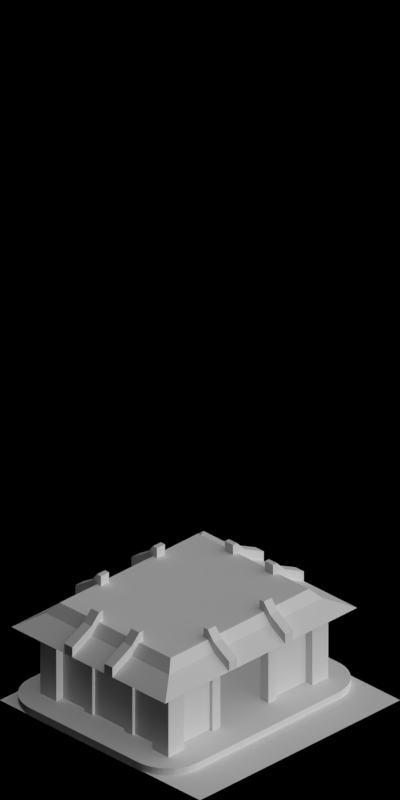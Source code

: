 # Source: fastfood2.blend  (saved by Blender 2.69.0; exported with 4.5.12 LTS)
import bpy
from mathutils import Matrix  # noqa: F401  (used for matrix-valued properties, if any)

bpy.ops.wm.read_factory_settings(use_empty=True)
scene = bpy.context.scene
scene.name = 'Scene'

# ---- collections
col_collection_1 = bpy.data.collections.new('Collection 1'); scene.collection.children.link(col_collection_1)

# ---- materials (node trees are filled in below, after node groups)
mat_material_001 = bpy.data.materials.new('Material.001')
mat_material_001.alpha_threshold = 0.0
mat_material_001.use_transparent_shadow = False
mat_material_001.preview_render_type = 'CUBE'
mat_material_001.roughness = 0.5
mat_material_001.specular_intensity = 0.06757
mat_material_001.line_color = (0.0, 0.0, 0.0, 1.0)
mat_material_004 = bpy.data.materials.new('Material.004')
mat_material_004.alpha_threshold = 0.0
mat_material_004.use_transparent_shadow = False
mat_material_004.preview_render_type = 'SHADERBALL'
mat_material_004.roughness = 0.5
mat_material_004.specular_intensity = 0.7905
mat_material_004.line_color = (0.0, 0.0, 0.0, 0.3108)
mat_ground = bpy.data.materials.new('GROUND')
mat_ground.alpha_threshold = 0.0
mat_ground.use_transparent_shadow = False
mat_ground.diffuse_color = (1.0, 1.0, 1.0, 1.0)
mat_ground.roughness = 0.5
mat_ground.line_color = (0.0, 0.0, 0.0, 1.0)
mat_material_005 = bpy.data.materials.new('Material.005')
mat_material_005.alpha_threshold = 0.0
mat_material_005.use_transparent_shadow = False
mat_material_005.roughness = 0.5
mat_material_005.line_color = (0.0, 0.0, 0.0, 1.0)
mat_material_002 = bpy.data.materials.new('Material.002')
mat_material_002.alpha_threshold = 0.0
mat_material_002.use_transparent_shadow = False
mat_material_002.roughness = 0.5
mat_material_002.specular_intensity = 0.0
mat_material_002.line_color = (0.0, 0.0, 0.0, 1.0)
mat_material_006 = bpy.data.materials.new('Material.006')
mat_material_006.alpha_threshold = 0.0
mat_material_006.use_transparent_shadow = False
mat_material_006.roughness = 0.5
mat_material_006.line_color = (0.0, 0.0, 0.0, 1.0)

# ---- material node trees

# ---- world
world_world = bpy.data.worlds.new('World'); scene.world = world_world
world_world.color = (0.0, 0.0, 0.0)
world_world.use_sun_shadow = False
world_world.sun_shadow_jitter_overblur = 0.0
world_world.cycles.sampling_method = 'MANUAL'
world_world.cycles.sample_map_resolution = 256
world_world.light_settings.ao_factor = 0.5

# ---- cameras
cam_camera = bpy.data.cameras.new('Camera')
cam_camera.type = 'ORTHO'
cam_camera.clip_start = 0.001
cam_camera.clip_end = 100.0
cam_camera.lens = 35.0
cam_camera.sensor_width = 32.0
cam_camera.sensor_height = 18.0
cam_camera.ortho_scale = 5.656
cam_camera.dof.focus_distance = 0.0
cam_camera.dof.aperture_fstop = 128.0

# ---- lights
light_lamp_004 = bpy.data.lights.new('Lamp.004', 'SUN')
light_lamp_004.transmission_factor = 0.0
light_lamp_004.cutoff_distance = 30.0
light_lamp_004.angle = 1.571
light_lamp_004.energy = 1.0
light_lamp_004.shadow_buffer_clip_start = 1.001
light_lamp_004.shadow_soft_size = 1.0
light_lamp_004.shadow_cascade_max_distance = 1000.0
light_lamp_004.cycles.use_multiple_importance_sampling = False
light_lamp_003 = bpy.data.lights.new('Lamp.003', 'SUN')
light_lamp_003.transmission_factor = 0.0
light_lamp_003.cutoff_distance = 30.0
light_lamp_003.use_shadow = False
light_lamp_003.angle = 1.571
light_lamp_003.energy = 1.0
light_lamp_003.shadow_buffer_clip_start = 1.001
light_lamp_003.shadow_soft_size = 1.0
light_lamp_003.shadow_cascade_max_distance = 1000.0
light_lamp_003.cycles.use_multiple_importance_sampling = False

# ---- meshes
me_plane = bpy.data.meshes.new('Plane')
me_plane.from_pydata([(1.0, -1.0, 0.0), (-1.0, -1.0, 0.0), (1.0, 1.0, 0.0), (-1.0, 1.0, 0.0)], [], [(1, 0, 2, 3)])
me_plane.use_remesh_preserve_volume = False
me_plane.use_remesh_preserve_attributes = False
me_plane.use_mirror_vertex_groups = False
me_plane.update()
me_cube_006 = bpy.data.meshes.new('Cube.006')
me_cube_006.from_pydata([(8.963, 7.941, 2.813), (9.963, 7.941, 2.813), (9.963, 5.941, 2.813), (8.963, 5.941, 2.813), (8.963, 7.941, 3.099), (9.963, 7.941, 3.099), (9.963, 5.941, 3.099), (8.963, 5.941, 3.099), (11.5, 7.941, 2.528), (11.5, 5.941, 2.528), (11.5, 7.941, 2.813), (11.5, 5.941, 2.813), (15.34, 7.941, 2.185), (15.34, 5.941, 2.185), (15.34, 7.941, 2.47), (15.34, 5.941, 2.47), (0.1388, -19.06, 0.2132), (0.1388, -17.06, 0.2132), (2.139, -17.06, 0.2132), (2.139, -19.06, 0.2132), (0.1388, -19.06, 2.213), (0.1388, -17.06, 2.213), (2.139, -17.06, 2.213), (2.139, -19.06, 2.213), (-19.86, -16.06, 0.2132), (-15.86, -16.06, 0.2132), (-15.86, -20.06, 0.2132), (-19.86, -20.06, 0.2132), (-19.86, -16.06, 2.213), (-15.86, -16.06, 2.213), (-15.86, -20.06, 2.213), (-19.86, -20.06, 2.213), (-19.86, 19.94, 0.2132), (-15.86, 19.94, 0.2132), (-15.86, 15.94, 0.2132), (-19.86, 15.94, 0.2132), (-19.86, 19.94, 2.213), (-15.86, 19.94, 2.213), (-15.86, 15.94, 2.213), (-19.86, 15.94, 2.213), (8.139, 19.94, 0.2132), (12.14, 19.94, 0.2132), (12.14, 15.94, 0.2132), (8.139, 15.94, 0.2132), (8.139, 19.94, 2.213), (12.14, 19.94, 2.213), (12.14, 15.94, 2.213), (8.139, 15.94, 2.213), (8.139, -16.06, 0.2132), (12.14, -16.06, 0.2132), (12.14, -20.06, 0.2132), (8.139, -20.06, 0.2132), (8.139, -16.06, 2.213), (12.14, -16.06, 2.213), (12.14, -20.06, 2.213), (8.139, -20.06, 2.213), (-9.861, -17.06, 0.2132), (-7.861, -17.06, 0.2132), (-7.861, -19.06, 0.2132), (-9.861, -19.06, 0.2132), (-9.861, -17.06, 2.213), (-7.861, -17.06, 2.213), (-7.861, -19.06, 2.213), (-9.861, -19.06, 2.213), (2.139, 16.94, 0.2132), (0.1389, 16.94, 0.2132), (0.1389, 18.94, 0.2132), (2.139, 18.94, 0.2132), (2.139, 16.94, 2.213), (0.1389, 16.94, 2.213), (0.1389, 18.94, 2.213), (2.139, 18.94, 2.213), (-7.861, 18.94, 0.2132), (-7.861, 16.94, 0.2132), (-9.861, 16.94, 0.2132), (-9.861, 18.94, 0.2132), (-7.861, 18.94, 2.213), (-7.861, 16.94, 2.213), (-9.861, 16.94, 2.213), (-9.861, 18.94, 2.213), (8.963, -6.059, 2.813), (9.963, -6.059, 2.813), (9.963, -8.059, 2.813), (8.963, -8.059, 2.813), (8.963, -6.059, 3.099), (9.963, -6.059, 3.099), (9.963, -8.059, 3.099), (8.963, -8.059, 3.099), (11.5, -6.059, 2.528), (11.5, -8.059, 2.528), (11.5, -6.059, 2.813), (11.5, -8.059, 2.813), (15.34, -6.059, 2.185), (15.34, -8.059, 2.185), (15.34, -6.059, 2.47), (15.34, -8.059, 2.47), (11.14, 5.941, 0.2132), (9.139, 5.941, 0.2132), (9.139, 7.941, 0.2132), (11.14, 7.941, 0.2132), (11.14, 5.941, 2.213), (9.139, 5.941, 2.213), (9.139, 7.941, 2.213), (11.14, 7.941, 2.213), (11.14, 5.941, 0.2132), (9.139, 5.941, 0.2132), (9.139, 7.941, 0.2132), (11.14, 7.941, 0.2132), (11.14, -8.059, 0.2132), (9.139, -8.059, 0.2132), (9.139, -6.059, 0.2132), (11.14, -6.059, 0.2132), (11.14, -8.059, 2.213), (9.139, -8.059, 2.213), (9.139, -6.059, 2.213), (11.14, -6.059, 2.213), (11.14, -8.059, 0.2132), (9.139, -8.059, 0.2132), (9.139, -6.059, 0.2132), (11.14, -6.059, 0.2132), (9.743, -8.099, 0.2232), (10.53, -8.099, 0.2232), (10.53, -16.02, 0.2232), (9.743, -16.02, 0.2232), (9.743, -8.099, 2.203), (10.53, -8.099, 2.203), (10.53, -16.02, 2.203), (9.743, -16.02, 2.203), (9.743, 15.9, 0.2232), (10.53, 15.9, 0.2232), (10.53, 7.981, 0.2232), (9.743, 7.981, 0.2232), (9.743, 15.9, 2.203), (10.53, 15.9, 2.203), (10.53, 7.981, 2.203), (9.743, 7.981, 2.203), (-16.69, 7.941, 2.813), (-17.69, 7.941, 2.813), (-17.69, 5.941, 2.813), (-16.69, 5.941, 2.813), (-16.69, 7.941, 3.099), (-17.69, 7.941, 3.099), (-17.69, 5.941, 3.099), (-16.69, 5.941, 3.099), (-19.22, 7.941, 2.528), (-19.22, 5.941, 2.528), (-19.22, 7.941, 2.813), (-19.22, 5.941, 2.813), (-23.06, 7.941, 2.185), (-23.06, 5.941, 2.185), (-23.06, 7.941, 2.47), (-23.06, 5.941, 2.47), (-18.26, -8.099, 0.2232), (-17.47, -8.099, 0.2232), (-17.47, -16.02, 0.2232), (-18.26, -16.02, 0.2232), (-18.26, -8.099, 2.203), (-17.47, -8.099, 2.203), (-17.47, -16.02, 2.203), (-18.26, -16.02, 2.203), (-18.86, 7.941, 0.2132), (-16.86, 7.941, 0.2132), (-16.86, 5.941, 0.2132), (-18.86, 5.941, 0.2132), (-18.86, 7.941, 2.213), (-16.86, 7.941, 2.213), (-16.86, 5.941, 2.213), (-18.86, 5.941, 2.213), (-18.86, 7.941, 0.2132), (-16.86, 7.941, 0.2132), (-16.86, 5.941, 0.2132), (-18.86, 5.941, 0.2132), (-18.86, -6.059, 0.2132), (-16.86, -6.059, 0.2132), (-16.86, -8.059, 0.2132), (-18.86, -8.059, 0.2132), (-18.86, -6.059, 2.213), (-16.86, -6.059, 2.213), (-16.86, -8.059, 2.213), (-18.86, -8.059, 2.213), (-18.86, -6.059, 0.2132), (-16.86, -6.059, 0.2132), (-16.86, -8.059, 0.2132), (-18.86, -8.059, 0.2132), (-7.821, -18.46, 0.2232), (-7.821, -17.66, 0.2232), (0.09883, -17.66, 0.2232), (0.09883, -18.46, 0.2232), (-7.821, -18.46, 2.203), (-7.821, -17.66, 2.203), (0.09883, -17.66, 2.203), (0.09883, -18.46, 2.203), (-7.821, 17.54, 0.2232), (-7.821, 18.34, 0.2232), (0.09885, 18.34, 0.2232), (0.09885, 17.54, 0.2232), (-7.821, 17.54, 2.203), (-7.821, 18.34, 2.203), (0.09885, 18.34, 2.203), (0.09885, 17.54, 2.203), (-18.26, 15.9, 0.2232), (-17.47, 15.9, 0.2232), (-17.47, 7.981, 0.2232), (-18.26, 7.981, 0.2232), (-18.26, 15.9, 2.203), (-17.47, 15.9, 2.203), (-17.47, 7.981, 2.203), (-18.26, 7.981, 2.203), (2.169, -18.46, 0.2232), (2.169, -17.66, 0.2232), (8.109, -17.66, 0.2232), (8.109, -18.46, 0.2232), (2.169, -18.46, 2.203), (2.169, -17.66, 2.203), (8.109, -17.66, 2.203), (8.109, -18.46, 2.203), (-15.83, -18.46, 0.2232), (-15.83, -17.66, 0.2232), (-9.891, -17.66, 0.2232), (-9.891, -18.46, 0.2232), (-15.83, -18.46, 2.203), (-15.83, -17.66, 2.203), (-9.891, -17.66, 2.203), (-9.891, -18.46, 2.203), (-15.83, 17.54, 0.2232), (-15.83, 18.34, 0.2232), (-9.891, 18.34, 0.2232), (-9.891, 17.54, 0.2232), (-15.83, 17.54, 2.203), (-15.83, 18.34, 2.203), (-9.891, 18.34, 2.203), (-9.891, 17.54, 2.203), (2.169, 17.54, 0.2232), (2.169, 18.34, 0.2232), (8.109, 18.34, 0.2232), (8.109, 17.54, 0.2232), (2.169, 17.54, 2.203), (2.169, 18.34, 2.203), (8.109, 18.34, 2.203), (8.109, 17.54, 2.203), (-9.861, -16.34, 2.813), (-9.861, -17.34, 2.813), (-7.861, -17.34, 2.813), (-7.861, -16.34, 2.813), (-9.861, -16.34, 3.099), (-9.861, -17.34, 3.099), (-7.861, -17.34, 3.099), (-7.861, -16.34, 3.099), (-9.861, -19.26, 2.528), (-7.861, -19.26, 2.528), (-9.861, -19.26, 2.813), (-7.861, -19.26, 2.813), (-9.861, -24.06, 2.185), (-7.861, -24.06, 2.185), (-9.861, -24.06, 2.47), (-7.861, -24.06, 2.47), (-16.69, -6.059, 2.813), (-17.69, -6.059, 2.813), (-17.69, -8.059, 2.813), (-16.69, -8.059, 2.813), (-16.69, -6.059, 3.099), (-17.69, -6.059, 3.099), (-17.69, -8.059, 3.099), (-16.69, -8.059, 3.099), (-19.22, -6.059, 2.528), (-19.22, -8.059, 2.528), (-19.22, -6.059, 2.813), (-19.22, -8.059, 2.813), (-23.06, -6.059, 2.185), (-23.06, -8.059, 2.185), (-23.06, -6.059, 2.47), (-23.06, -8.059, 2.47), (0.1388, -16.34, 2.813), (0.1388, -17.34, 2.813), (2.139, -17.34, 2.813), (2.139, -16.34, 2.813), (0.1388, -16.34, 3.099), (0.1388, -17.34, 3.099), (2.139, -17.34, 3.099), (2.139, -16.34, 3.099), (0.1388, -19.26, 2.528), (2.139, -19.26, 2.528), (0.1388, -19.26, 2.813), (2.139, -19.26, 2.813), (0.1388, -24.06, 2.185), (2.139, -24.06, 2.185), (0.1388, -24.06, 2.47), (2.139, -24.06, 2.47), (-9.963, 16.22, 2.813), (-9.963, 17.22, 2.813), (-7.963, 17.22, 2.813), (-7.963, 16.22, 2.813), (-9.963, 16.22, 3.099), (-9.963, 17.22, 3.099), (-7.963, 17.22, 3.099), (-7.963, 16.22, 3.099), (-9.963, 19.14, 2.528), (-7.963, 19.14, 2.528), (-9.963, 19.14, 2.813), (-7.963, 19.14, 2.813), (-9.963, 23.94, 2.185), (-7.963, 23.94, 2.185), (-9.963, 23.94, 2.47), (-7.963, 23.94, 2.47), (0.03724, 16.22, 2.813), (0.03724, 17.22, 2.813), (2.037, 17.22, 2.813), (2.037, 16.22, 2.813), (0.03724, 16.22, 3.099), (0.03724, 17.22, 3.099), (2.037, 17.22, 3.099), (2.037, 16.22, 3.099), (0.03724, 19.14, 2.528), (2.037, 19.14, 2.528), (0.03724, 19.14, 2.813), (2.037, 19.14, 2.813), (0.03724, 23.94, 2.185), (2.037, 23.94, 2.185), (0.03724, 23.94, 2.47), (2.037, 23.94, 2.47), (-24.86, 17.44, -0.01535), (-17.36, 24.94, -0.01535), (-24.8, 18.42, -0.01535), (-24.61, 19.38, -0.01535), (-24.29, 20.31, -0.01535), (-23.86, 21.19, -0.01535), (-23.31, 22.01, -0.01535), (-22.66, 22.74, -0.01535), (-21.93, 23.39, -0.01535), (-21.11, 23.94, -0.01535), (-20.23, 24.37, -0.01535), (-19.3, 24.69, -0.01535), (-18.34, 24.88, -0.01535), (9.639, 24.94, -0.01535), (17.14, 17.44, -0.01535), (10.62, 24.88, -0.01535), (11.58, 24.69, -0.01535), (12.51, 24.37, -0.01535), (13.39, 23.94, -0.01535), (14.2, 23.39, -0.01535), (14.94, 22.74, -0.01535), (15.59, 22.01, -0.01535), (16.13, 21.19, -0.01535), (16.57, 20.31, -0.01535), (16.88, 19.38, -0.01535), (17.07, 18.42, -0.01535), (17.14, -17.56, -0.01535), (9.639, -25.06, -0.01535), (17.07, -18.54, -0.01535), (16.88, -19.5, -0.01535), (16.57, -20.43, -0.01535), (16.13, -21.31, -0.01535), (15.59, -22.13, -0.01535), (14.94, -22.86, -0.01535), (14.2, -23.51, -0.01535), (13.39, -24.05, -0.01535), (12.51, -24.49, -0.01535), (11.58, -24.8, -0.01535), (10.62, -25.0, -0.01535), (-17.36, -25.06, -0.01535), (-24.86, -17.56, -0.01535), (-18.34, -25.0, -0.01535), (-19.3, -24.8, -0.01535), (-20.23, -24.49, -0.01535), (-21.11, -24.05, -0.01535), (-21.93, -23.51, -0.01535), (-22.66, -22.86, -0.01535), (-23.31, -22.12, -0.01535), (-23.86, -21.31, -0.01535), (-24.29, -20.43, -0.01535), (-24.61, -19.5, -0.01535), (-24.8, -18.54, -0.01535), (-17.36, 24.94, 0.2132), (-24.86, 17.44, 0.2132), (-18.34, 24.88, 0.2132), (-19.3, 24.69, 0.2132), (-20.23, 24.37, 0.2132), (-21.11, 23.94, 0.2132), (-21.93, 23.39, 0.2132), (-22.66, 22.74, 0.2132), (-23.31, 22.01, 0.2132), (-23.86, 21.19, 0.2132), (-24.29, 20.31, 0.2132), (-24.61, 19.38, 0.2132), (-24.8, 18.42, 0.2132), (17.14, 17.44, 0.2132), (9.639, 24.94, 0.2132), (17.07, 18.42, 0.2132), (16.88, 19.38, 0.2132), (16.57, 20.31, 0.2132), (16.13, 21.19, 0.2132), (15.59, 22.01, 0.2132), (14.94, 22.74, 0.2132), (14.2, 23.39, 0.2132), (13.39, 23.94, 0.2132), (12.51, 24.37, 0.2132), (11.58, 24.69, 0.2132), (10.62, 24.88, 0.2132), (9.639, -25.06, 0.2132), (17.14, -17.56, 0.2132), (10.62, -25.0, 0.2132), (11.58, -24.8, 0.2132), (12.51, -24.49, 0.2132), (13.39, -24.05, 0.2132), (14.2, -23.51, 0.2132), (14.94, -22.86, 0.2132), (15.59, -22.13, 0.2132), (16.13, -21.31, 0.2132), (16.57, -20.43, 0.2132), (16.88, -19.5, 0.2132), (17.07, -18.54, 0.2132), (-24.86, -17.56, 0.2132), (-17.36, -25.06, 0.2132), (-24.8, -18.54, 0.2132), (-24.61, -19.5, 0.2132), (-24.29, -20.43, 0.2132), (-23.86, -21.31, 0.2132), (-23.31, -22.12, 0.2132), (-22.66, -22.86, 0.2132), (-21.93, -23.51, 0.2132), (-21.11, -24.05, 0.2132), (-20.23, -24.49, 0.2132), (-19.3, -24.8, 0.2132), (-18.34, -25.0, 0.2132), (-23.06, -24.06, 2.185), (-23.06, 23.94, 2.185), (15.34, -24.06, 2.185), (15.34, 23.94, 2.185), (-19.22, -19.26, 2.528), (-19.22, 19.14, 2.528), (11.5, -19.26, 2.528), (11.5, 19.14, 2.528), (-17.69, -17.34, 2.813), (-17.69, 17.22, 2.813), (9.963, -17.34, 2.813), (9.963, 17.22, 2.813), (-17.46, -17.66, 0.2189), (-17.46, 17.54, 0.2189), (9.739, -17.66, 0.2189), (9.739, 17.54, 0.2189)], [], [(4, 5, 1, 0), (2, 1, 8, 9), (6, 7, 3, 2), (7, 4, 0, 3), (0, 1, 2, 3), (7, 6, 5, 4), (9, 8, 12, 13), (6, 2, 9, 11), (5, 6, 11, 10), (1, 5, 10, 8), (14, 15, 13, 12), (11, 9, 13, 15), (10, 11, 15, 14), (8, 10, 14, 12), (20, 21, 17, 16), (21, 22, 18, 17), (22, 23, 19, 18), (23, 20, 16, 19), (16, 17, 18, 19), (23, 22, 21, 20), (28, 29, 25, 24), (29, 30, 26, 25), (30, 31, 27, 26), (31, 28, 24, 27), (24, 25, 26, 27), (31, 30, 29, 28), (36, 37, 33, 32), (37, 38, 34, 33), (38, 39, 35, 34), (39, 36, 32, 35), (32, 33, 34, 35), (39, 38, 37, 36), (44, 45, 41, 40), (45, 46, 42, 41), (46, 47, 43, 42), (47, 44, 40, 43), (40, 41, 42, 43), (47, 46, 45, 44), (52, 53, 49, 48), (53, 54, 50, 49), (54, 55, 51, 50), (55, 52, 48, 51), (48, 49, 50, 51), (55, 54, 53, 52), (60, 61, 57, 56), (61, 62, 58, 57), (62, 63, 59, 58), (63, 60, 56, 59), (56, 57, 58, 59), (63, 62, 61, 60), (68, 69, 65, 64), (69, 70, 66, 65), (70, 71, 67, 66), (71, 68, 64, 67), (64, 65, 66, 67), (71, 70, 69, 68), (76, 77, 73, 72), (77, 78, 74, 73), (78, 79, 75, 74), (79, 76, 72, 75), (72, 73, 74, 75), (79, 78, 77, 76), (84, 85, 81, 80), (82, 81, 88, 89), (86, 87, 83, 82), (87, 84, 80, 83), (80, 81, 82, 83), (87, 86, 85, 84), (89, 88, 92, 93), (86, 82, 89, 91), (85, 86, 91, 90), (81, 85, 90, 88), (94, 95, 93, 92), (91, 89, 93, 95), (90, 91, 95, 94), (88, 90, 94, 92), (100, 101, 97, 96), (101, 102, 98, 97), (102, 103, 99, 98), (103, 100, 96, 99), (96, 97, 98, 99), (103, 102, 101, 100), (104, 105, 106, 107), (112, 113, 109, 108), (113, 114, 110, 109), (114, 115, 111, 110), (115, 112, 108, 111), (108, 109, 110, 111), (115, 114, 113, 112), (116, 117, 118, 119), (124, 125, 121, 120), (125, 126, 122, 121), (126, 127, 123, 122), (127, 124, 120, 123), (120, 121, 122, 123), (127, 126, 125, 124), (132, 133, 129, 128), (133, 134, 130, 129), (134, 135, 131, 130), (135, 132, 128, 131), (128, 129, 130, 131), (135, 134, 133, 132), (140, 141, 137, 136), (138, 137, 144, 145), (142, 143, 139, 138), (143, 140, 136, 139), (136, 137, 138, 139), (143, 142, 141, 140), (145, 144, 148, 149), (142, 138, 145, 147), (141, 142, 147, 146), (137, 141, 146, 144), (150, 151, 149, 148), (147, 145, 149, 151), (146, 147, 151, 150), (144, 146, 150, 148), (156, 157, 153, 152), (157, 158, 154, 153), (158, 159, 155, 154), (159, 156, 152, 155), (152, 153, 154, 155), (159, 158, 157, 156), (164, 165, 161, 160), (165, 166, 162, 161), (166, 167, 163, 162), (167, 164, 160, 163), (160, 161, 162, 163), (167, 166, 165, 164), (168, 169, 170, 171), (176, 177, 173, 172), (177, 178, 174, 173), (178, 179, 175, 174), (179, 176, 172, 175), (172, 173, 174, 175), (179, 178, 177, 176), (180, 181, 182, 183), (188, 189, 185, 184), (189, 190, 186, 185), (190, 191, 187, 186), (191, 188, 184, 187), (184, 185, 186, 187), (191, 190, 189, 188), (196, 197, 193, 192), (197, 198, 194, 193), (198, 199, 195, 194), (199, 196, 192, 195), (192, 193, 194, 195), (199, 198, 197, 196), (204, 205, 201, 200), (205, 206, 202, 201), (206, 207, 203, 202), (207, 204, 200, 203), (200, 201, 202, 203), (207, 206, 205, 204), (212, 213, 209, 208), (213, 214, 210, 209), (214, 215, 211, 210), (215, 212, 208, 211), (208, 209, 210, 211), (215, 214, 213, 212), (220, 221, 217, 216), (221, 222, 218, 217), (222, 223, 219, 218), (223, 220, 216, 219), (216, 217, 218, 219), (223, 222, 221, 220), (228, 229, 225, 224), (229, 230, 226, 225), (230, 231, 227, 226), (231, 228, 224, 227), (224, 225, 226, 227), (231, 230, 229, 228), (236, 237, 233, 232), (237, 238, 234, 233), (238, 239, 235, 234), (239, 236, 232, 235), (232, 233, 234, 235), (239, 238, 237, 236), (244, 245, 241, 240), (242, 241, 248, 249), (246, 247, 243, 242), (247, 244, 240, 243), (240, 241, 242, 243), (247, 246, 245, 244), (249, 248, 252, 253), (246, 242, 249, 251), (245, 246, 251, 250), (241, 245, 250, 248), (254, 255, 253, 252), (251, 249, 253, 255), (250, 251, 255, 254), (248, 250, 254, 252), (260, 261, 257, 256), (258, 257, 264, 265), (262, 263, 259, 258), (263, 260, 256, 259), (256, 257, 258, 259), (263, 262, 261, 260), (265, 264, 268, 269), (262, 258, 265, 267), (261, 262, 267, 266), (257, 261, 266, 264), (270, 271, 269, 268), (267, 265, 269, 271), (266, 267, 271, 270), (264, 266, 270, 268), (276, 277, 273, 272), (274, 273, 280, 281), (278, 279, 275, 274), (279, 276, 272, 275), (272, 273, 274, 275), (279, 278, 277, 276), (281, 280, 284, 285), (278, 274, 281, 283), (277, 278, 283, 282), (273, 277, 282, 280), (286, 287, 285, 284), (283, 281, 285, 287), (282, 283, 287, 286), (280, 282, 286, 284), (292, 293, 289, 288), (290, 289, 296, 297), (294, 295, 291, 290), (295, 292, 288, 291), (288, 289, 290, 291), (295, 294, 293, 292), (297, 296, 300, 301), (294, 290, 297, 299), (293, 294, 299, 298), (289, 293, 298, 296), (302, 303, 301, 300), (299, 297, 301, 303), (298, 299, 303, 302), (296, 298, 302, 300), (308, 309, 305, 304), (306, 305, 312, 313), (310, 311, 307, 306), (311, 308, 304, 307), (304, 305, 306, 307), (311, 310, 309, 308), (313, 312, 316, 317), (310, 306, 313, 315), (309, 310, 315, 314), (305, 309, 314, 312), (318, 319, 317, 316), (315, 313, 317, 319), (314, 315, 319, 318), (312, 314, 318, 316), (320, 322, 323, 324, 325, 326, 327, 328, 329, 330, 331, 332, 321, 333, 335, 336, 337, 338, 339, 340, 341, 342, 343, 344, 345, 334, 346, 348, 349, 350, 351, 352, 353, 354, 355, 356, 357, 358, 347, 359, 361, 362, 363, 364, 365, 366, 367, 368, 369, 370, 371, 360), (398, 412, 359, 347), (411, 413, 414, 415, 416, 417, 418, 419, 420, 421, 422, 423, 412, 398, 400, 401, 402, 403, 404, 405, 406, 407, 408, 409, 410, 399, 385, 387, 388, 389, 390, 391, 392, 393, 394, 395, 396, 397, 386, 372, 374, 375, 376, 377, 378, 379, 380, 381, 382, 383, 384, 373), (385, 399, 346, 334), (411, 373, 320, 360), (320, 373, 384, 322), (322, 384, 383, 323), (323, 383, 382, 324), (324, 382, 381, 325), (325, 381, 380, 326), (326, 380, 379, 327), (327, 379, 378, 328), (328, 378, 377, 329), (329, 377, 376, 330), (330, 376, 375, 331), (331, 375, 374, 332), (332, 374, 372, 321), (385, 334, 345, 387), (387, 345, 344, 388), (388, 344, 343, 389), (389, 343, 342, 390), (390, 342, 341, 391), (391, 341, 340, 392), (392, 340, 339, 393), (393, 339, 338, 394), (394, 338, 337, 395), (395, 337, 336, 396), (396, 336, 335, 397), (397, 335, 333, 386), (398, 347, 358, 400), (400, 358, 357, 401), (401, 357, 356, 402), (402, 356, 355, 403), (403, 355, 354, 404), (404, 354, 353, 405), (405, 353, 352, 406), (406, 352, 351, 407), (407, 351, 350, 408), (408, 350, 349, 409), (409, 349, 348, 410), (410, 348, 346, 399), (411, 360, 371, 413), (413, 371, 370, 414), (414, 370, 369, 415), (415, 369, 368, 416), (416, 368, 367, 417), (417, 367, 366, 418), (418, 366, 365, 419), (419, 365, 364, 420), (420, 364, 363, 421), (421, 363, 362, 422), (422, 362, 361, 423), (423, 361, 359, 412), (372, 386, 333, 321), (425, 427, 426, 424), (428, 430, 434, 432), (424, 426, 430, 428), (427, 425, 429, 431), (426, 427, 431, 430), (425, 424, 428, 429), (433, 432, 434, 435), (431, 429, 433, 435), (430, 431, 435, 434), (429, 428, 432, 433), (437, 436, 438, 439)])
me_cube_006.polygons.foreach_set('material_index', [0, 0, 0, 0, 0, 0, 0, 0, 0, 0, 0, 0, 0, 0, 0, 0, 0, 0, 0, 0, 0, 0, 0, 0, 0, 0, 0, 0, 0, 0, 0, 0, 0, 0, 0, 0, 0, 0, 0, 0, 0, 0, 0, 0, 0, 0, 0, 0, 0, 0, 0, 0, 0, 0, 0, 0, 0, 0, 0, 0, 0, 0, 0, 0, 0, 0, 0, 0, 0, 0, 0, 0, 0, 0, 0, 0, 0, 0, 0, 0, 0, 0, 0, 0, 0, 0, 0, 0, 0, 0, 1, 1, 1, 1, 1, 1, 1, 1, 1, 1, 1, 1, 1, 1, 1, 1, 1, 1, 1, 1, 1, 1, 1, 1, 1, 1, 1, 1, 1, 1, 1, 1, 0, 0, 0, 0, 0, 0, 0, 0, 0, 0, 0, 0, 0, 0, 1, 1, 1, 1, 1, 1, 1, 1, 1, 1, 1, 1, 1, 1, 1, 1, 1, 1, 1, 1, 1, 1, 1, 1, 1, 1, 1, 1, 1, 1, 1, 1, 1, 1, 1, 1, 1, 1, 1, 1, 1, 1, 1, 1, 1, 1, 1, 1, 1, 1, 1, 1, 1, 1, 1, 1, 1, 1, 1, 1, 1, 1, 1, 1, 1, 1, 1, 1, 1, 1, 1, 1, 1, 1, 1, 1, 1, 1, 1, 1, 1, 1, 1, 1, 1, 1, 1, 1, 1, 1, 1, 1, 1, 1, 1, 1, 1, 1, 1, 1, 1, 1, 1, 1, 1, 1, 1, 1, 1, 1, 1, 1, 3, 3, 3, 3, 3, 3, 3, 3, 3, 3, 3, 3, 3, 3, 3, 3, 3, 3, 3, 3, 3, 3, 3, 3, 3, 3, 3, 3, 3, 3, 3, 3, 3, 3, 3, 3, 3, 3, 3, 3, 3, 3, 3, 3, 3, 3, 3, 3, 3, 3, 3, 3, 3, 3, 4, 4, 4, 4, 4, 4, 4, 4, 4, 4, 5])
_uv = me_cube_006.uv_layers.new(name='UVMap')
_uv.uv.foreach_set('vector', [0.0, 0.0, 0.0, 0.0, 0.0, 0.0, 0.0, 0.0, 0.0, 0.0, 0.0, 0.0, 0.0, 0.0, 0.0, 0.0, 0.0, 0.0, 0.0, 0.0, 0.0, 0.0, 0.0, 0.0, 0.0, 0.0, 0.0, 0.0, 0.0, 0.0, 0.0, 0.0, 0.0, 0.0, 0.0, 0.0, 0.0, 0.0, 0.0, 0.0, 0.0, 0.0, 0.0, 0.0, 0.0, 0.0, 0.0, 0.0, 0.0, 0.0, 0.0, 0.0, 0.0, 0.0, 0.0, 0.0, 0.0, 0.0, 0.0, 0.0, 0.0, 0.0, 0.0, 0.0, 0.0, 0.0, 0.0, 0.0, 0.0, 0.0, 0.0, 0.0, 0.0, 0.0, 0.0, 0.0, 0.0, 0.0, 0.0, 0.0, 0.0, 0.0, 0.0, 0.0, 0.0, 0.0, 0.0, 0.0, 0.0, 0.0, 0.0, 0.0, 0.0, 0.0, 0.0, 0.0, 0.0, 0.0, 0.0, 0.0, 0.0, 0.0, 0.0, 0.0, 0.0, 0.0, 0.0, 0.0, 0.0, 0.0, 0.0, 0.0, 0.0, 0.0, 0.0, 0.0, 0.0, 0.0, 0.0, 0.0, 0.0, 0.0, 0.0, 0.0, 0.0, 0.0, 0.0, 0.0, 0.0, 0.0, 0.0, 0.0, 0.0, 0.0, 0.0, 0.0, 0.0, 0.0, 0.0, 0.0, 0.0, 0.0, 0.0, 0.0, 0.0, 0.0, 0.0, 0.0, 0.0, 0.0, 0.0, 0.0, 0.0, 0.0, 0.0, 0.0, 0.0, 0.0, 0.0, 0.0, 0.0, 0.0, 0.0, 0.0, 0.0, 0.0, 0.0, 0.0, 0.0, 0.0, 0.0, 0.0, 0.0, 0.0, 0.0, 0.0, 0.0, 0.0, 0.0, 0.0, 0.0, 0.0, 0.0, 0.0, 0.0, 0.0, 0.0, 0.0, 0.0, 0.0, 0.0, 0.0, 0.0, 0.0, 0.0, 0.0, 0.0, 0.0, 0.0, 0.0, 0.0, 0.0, 0.0, 0.0, 0.0, 0.0, 0.0, 0.0, 0.0, 0.0, 0.0, 0.0, 0.0, 0.0, 0.0, 0.0, 0.0, 0.0, 0.0, 0.0, 0.0, 0.0, 0.0, 0.0, 0.0, 0.0, 0.0, 0.0, 0.0, 0.0, 0.0, 0.0, 0.0, 0.0, 0.0, 0.0, 0.0, 0.0, 0.0, 0.0, 0.0, 0.0, 0.0, 0.0, 0.0, 0.0, 0.0, 0.0, 0.0, 0.0, 0.0, 0.0, 0.0, 0.0, 0.0, 0.0, 0.0, 0.0, 0.0, 0.0, 0.0, 0.0, 0.0, 0.0, 0.0, 0.0, 0.0, 0.0, 0.0, 0.0, 0.0, 0.0, 0.0, 0.0, 0.0, 0.0, 0.0, 0.0, 0.0, 0.0, 0.0, 0.0, 0.0, 0.0, 0.0, 0.0, 0.0, 0.0, 0.0, 0.0, 0.0, 0.0, 0.0, 0.0, 0.0, 0.0, 0.0, 0.0, 0.0, 0.0, 0.0, 0.0, 0.0, 0.0, 0.0, 0.0, 0.0, 0.0, 0.0, 0.0, 0.0, 0.0, 0.0, 0.0, 0.0, 0.0, 0.0, 0.0, 0.0, 0.0, 0.0, 0.0, 0.0, 0.0, 0.0, 0.0, 0.0, 0.0, 0.0, 0.0, 0.0, 0.0, 0.0, 0.0, 0.0, 0.0, 0.0, 0.0, 0.0, 0.0, 0.0, 0.0, 0.0, 0.0, 0.0, 0.0, 0.0, 0.0, 0.0, 0.0, 0.0, 0.0, 0.0, 0.0, 0.0, 0.0, 0.0, 0.0, 0.0, 0.0, 0.0, 0.0, 0.0, 0.0, 0.0, 0.0, 0.0, 0.0, 0.0, 0.0, 0.0, 0.0, 0.0, 0.0, 0.0, 0.0, 0.0, 0.0, 0.0, 0.0, 0.0, 0.0, 0.0, 0.0, 0.0, 0.0, 0.0, 0.0, 0.0, 0.0, 0.0, 0.0, 0.0, 0.0, 0.0, 0.0, 0.0, 0.0, 0.0, 0.0, 0.0, 0.0, 0.0, 0.0, 0.0, 0.0, 0.0, 0.0, 0.0, 0.0, 0.0, 0.0, 0.0, 0.0, 0.0, 0.0, 0.0, 0.0, 0.0, 0.0, 0.0, 0.0, 0.0, 0.0, 0.0, 0.0, 0.0, 0.0, 0.0, 0.0, 0.0, 0.0, 0.0, 0.0, 0.0, 0.0, 0.0, 0.0, 0.0, 0.0, 0.0, 0.0, 0.0, 0.0, 0.0, 0.0, 0.0, 0.0, 0.0, 0.0, 0.0, 0.0, 0.0, 0.0, 0.0, 0.0, 0.0, 0.0, 0.0, 0.0, 0.0, 0.0, 0.0, 0.0, 0.0, 0.0, 0.0, 0.0, 0.0, 0.0, 0.0, 0.0, 0.0, 0.0, 0.0, 0.0, 0.0, 0.0, 0.0, 0.0, 0.0, 0.0, 0.0, 0.0, 0.0, 0.0, 0.0, 0.0, 0.0, 0.0, 0.0, 0.0, 0.0, 0.0, 0.0, 0.0, 0.0, 0.0, 0.0, 0.0, 0.0, 0.0, 0.0, 0.0, 0.0, 0.0, 0.0, 0.0, 0.0, 0.0, 0.0, 0.0, 0.0, 0.0, 0.0, 0.0, 0.0, 0.0, 0.0, 0.0, 0.0, 0.0, 0.0, 0.0, 0.0, 0.0, 0.0, 0.0, 0.0, 0.0, 0.0, 0.0, 0.0, 0.0, 0.0, 0.0, 0.0, 0.0, 0.0, 0.0, 0.0, 0.0, 0.0, 0.0, 0.0, 0.0, 0.0, 0.0, 0.0, 0.0, 0.0, 0.0, 0.0, 0.0, 0.0, 0.0, 0.0, 0.0, 0.0, 0.0, 0.0, 0.0, 0.0, 0.0, 0.0, 0.0, 0.0, 0.0, 0.0, 0.0, 0.0, 0.0, 0.0, 0.0, 0.0, 0.0, 0.0, 0.0, 0.0, 0.0, 0.0, 0.0, 0.0, 0.0, 0.0, 0.0, 0.0, 0.0, 0.0, 0.0, 0.0, 0.0, 0.0, 0.0, 0.0, 0.0, 0.0, 0.0, 0.0, 0.0, 0.0, 0.0, 0.0, 0.0, 0.0, 0.0, 0.0, 0.0, 0.0, 0.0, 0.0, 0.0, 0.0, 0.0, 0.0, 0.0, 0.0, 0.0, 0.0, 0.0, 0.0, 0.0, 0.0, 0.0, 0.0, 0.0, 0.0, 0.0, 0.0, 0.0, 0.0, 0.0, 0.0, 0.0, 0.0, 0.0, 0.0, 0.0, 0.0, 0.0, 0.0, 0.0, 0.0, 0.0, 0.0, 0.0, 0.0, 0.0, 0.0, 0.0, 0.0, 0.0, 0.0, 0.0, 0.0, 0.0, 0.0, 0.0, 0.0, 0.0, 0.0, 0.0, 0.0, 0.0, 0.0, 0.0, 0.0, 0.0, 0.0, 0.0, 0.0, 0.0, 0.0, 0.0, 0.0, 0.0, 0.0, 0.0, 0.0, 0.0, 0.0, 0.0, 0.0, 0.0, 0.0, 0.0, 0.0, 0.0, 0.0, 0.0, 0.0, 0.0, 0.0, 0.0, 0.0, 0.0, 0.0, 0.0, 0.0, 0.0, 0.0, 0.0, 0.0, 0.0, 0.0, 0.0, 0.0, 0.0, 0.0, 0.0, 0.0, 0.0, 0.0, 0.0, 0.0, 0.0, 0.0, 0.0, 0.0, 0.0, 0.0, 0.0, 0.0, 0.0, 0.0, 0.0, 0.0, 0.0, 0.0, 0.0, 0.0, 0.0, 0.0, 0.0, 0.0, 0.0, 0.0, 0.0, 0.0, 0.0, 0.0, 0.0, 0.0, 0.0, 0.0, 0.0, 0.0, 0.0, 0.0, 0.0, 0.0, 0.0, 0.0, 0.0, 0.0, 0.0, 0.0, 0.0, 0.0, 0.0, 0.0, 0.0, 0.0, 0.0, 0.0, 0.0, 0.0, 0.0, 0.0, 0.0, 0.0, 0.0, 0.0, 0.0, 0.0, 0.0, 0.0, 0.0, 0.0, 0.0, 0.0, 0.0, 0.0, 0.0, 0.0, 0.0, 0.0, 0.0, 0.0, 0.0, 0.0, 0.0, 0.0, 0.0, 0.0, 0.0, 0.0, 0.0, 0.0, 0.0, 0.0, 0.0, 0.0, 0.0, 0.0, 0.0, 0.0, 0.0, 0.0, 0.0, 0.0, 0.0, 0.0, 0.0, 0.0, 0.0, 0.0, 0.0, 0.0, 0.0, 0.0, 0.0, 0.0, 0.0, 0.0, 0.0, 0.0, 0.0, 0.0, 0.0, 0.0, 0.0, 0.0, 0.0, 0.0, 0.0, 0.0, 0.0, 0.0, 0.0, 0.0, 0.0, 0.0, 0.0, 0.0, 0.0, 0.0, 0.0, 0.0, 0.0, 0.0, 0.0, 0.0, 0.0, 0.0, 0.0, 0.0, 0.0, 0.0, 0.0, 0.0, 0.0, 0.0, 0.0, 0.0, 0.0, 0.0, 0.0, 0.0, 0.0, 0.0, 0.0, 0.0, 0.0, 0.0, 0.0, 0.0, 0.0, 0.0, 0.0, 0.0, 0.0, 0.0, 0.0, 0.0, 0.0, 0.0, 0.0, 0.0, 0.0, 0.0, 0.0, 0.0, 0.0, 0.0, 0.0, 0.0, 0.0, 0.0, 0.0, 0.0, 0.0, 0.0, 0.0, 0.0, 0.0, 0.0, 0.0, 0.0, 0.0, 0.0, 0.0, 0.0, 0.0, 0.0, 0.0, 0.0, 0.0, 0.0, 0.0, 0.0, 0.0, 0.0, 0.0, 0.0, 0.0, 0.0, 0.0, 0.0, 0.0, 0.0, 0.0, 0.0, 0.0, 0.0, 0.0, 0.0, 0.0, 0.0, 0.0, 0.0, 0.0, 0.0, 0.0, 0.0, 0.0, 0.0, 0.0, 0.0, 0.0, 0.0, 0.0, 0.0, 0.0, 0.0, 0.0, 0.0, 0.0, 0.0, 0.0, 0.0, 0.0, 0.0, 0.0, 0.0, 0.0, 0.0, 0.0, 0.0, 0.0, 0.0, 0.0, 0.0, 0.0, 0.0, 0.0, 0.0, 0.0, 0.0, 0.0, 0.0, 0.0, 0.0, 0.0, 0.0, 0.0, 0.0, 0.0, 0.0, 0.0, 0.0, 0.0, 0.0, 0.0, 0.0, 0.0, 0.0, 0.0, 0.0, 0.0, 0.0, 0.0, 0.0, 0.0, 0.0, 0.0, 0.0, 0.0, 0.0, 0.0, 0.0, 0.0, 0.0, 0.0, 0.0, 0.0, 0.0, 0.0, 0.0, 0.0, 0.0, 0.0, 0.0, 0.0, 0.0, 0.0, 0.0, 0.0, 0.0, 0.0, 0.0, 0.0, 0.0, 0.0, 0.0, 0.0, 0.0, 0.0, 0.0, 0.0, 0.0, 0.0, 0.0, 0.0, 0.0, 0.0, 0.0, 0.0, 0.0, 0.0, 0.0, 0.0, 0.0, 0.0, 0.0, 0.0, 0.0, 0.0, 0.0, 0.0, 0.0, 0.0, 0.0, 0.0, 0.0, 0.0, 0.0, 0.0, 0.0, 0.0, 0.0, 0.0, 0.0, 0.0, 0.0, 0.0, 0.0, 0.0, 0.0, 0.0, 0.0, 0.0, 0.0, 0.0, 0.0, 0.0, 0.0, 0.0, 0.0, 0.0, 0.0, 0.0, 0.0, 0.0, 0.0, 0.0, 0.0, 0.0, 0.0, 0.0, 0.0, 0.0, 0.0, 0.0, 0.0, 0.0, 0.0, 0.0, 0.0, 0.0, 0.0, 0.0, 0.0, 0.0, 0.0, 0.0, 0.0, 0.0, 0.0, 0.0, 0.0, 0.0, 0.0, 0.0, 0.0, 0.0, 0.0, 0.0, 0.0, 0.0, 0.0, 0.0, 0.0, 0.0, 0.0, 0.0, 0.0, 0.0, 0.0, 0.0, 0.0, 0.0, 0.0, 0.0, 0.0, 0.0, 0.0, 0.0, 0.0, 0.0, 0.0, 0.0, 0.0, 0.0, 0.0, 0.0, 0.0, 0.0, 0.0, 0.0, 0.0, 0.0, 0.0, 0.0, 0.0, 0.0, 0.0, 0.0, 0.0, 0.0, 0.0, 0.0, 0.0, 0.0, 0.0, 0.0, 0.0, 0.0, 0.0, 0.0, 0.0, 0.0, 0.0, 0.0, 0.0, 0.0, 0.0, 0.0, 0.0, 0.0, 0.0, 0.0, 0.0, 0.0, 0.0, 0.0, 0.0, 0.0, 0.0, 0.0, 0.0, 0.0, 0.0, 0.0, 0.0, 0.0, 0.0, 0.0, 0.0, 0.0, 0.0, 0.0, 0.0, 0.0, 0.0, 0.0, 0.0, 0.0, 0.0, 0.0, 0.0, 0.0, 0.0, 0.0, 0.0, 0.0, 0.0, 0.0, 0.0, 0.0, 0.0, 0.0, 0.0, 0.0, 0.0, 0.0, 0.0, 0.0, 0.0, 0.0, 0.0, 0.0, 0.0, 0.0, 0.0, 0.0, 0.0, 0.0, 0.0, 0.0, 0.0, 0.0, 0.0, 0.0, 0.0, 0.0, 0.0, 0.0, 0.0, 0.0, 0.0, 0.0, 0.0, 0.0, 0.0, 0.0, 0.0, 0.0, 0.0, 0.0, 0.0, 0.0, 0.0, 0.0, 0.0, 0.0, 0.0, 0.0, 0.0, 0.0, 0.0, 0.0, 0.0, 0.0, 0.0, 0.0, 0.0, 0.0, 0.0, 0.0, 0.0, 0.0, 0.0, 0.0, 0.0, 0.0, 0.0, 0.0, 0.0, 0.0, 0.0, 0.0, 0.0, 0.0, 0.0, 0.0, 0.0, 0.0, 0.0, 0.0, 0.0, 0.0, 0.0, 0.0, 0.0, 0.0, 0.0, 0.0, 0.0, 0.0, 0.0, 0.0, 0.0, 0.0, 0.0, 0.0, 0.0, 0.0, 0.0, 0.0, 0.0, 0.0, 0.0, 0.0, 0.0, 0.0, 0.0, 0.0, 0.0, 0.0, 0.0, 0.0, 0.0, 0.0, 0.0, 0.0, 0.0, 0.0, 0.0, 0.0, 0.0, 0.0, 0.0, 0.0, 0.0, 0.0, 0.0, 0.0, 0.0, 0.0, 0.0, 0.0, 0.0, 0.0, 0.0, 0.0, 0.0, 0.0, 0.0, 0.0, 0.0, 0.0, 0.0, 0.0, 0.0, 0.0, 0.0, 0.0, 0.0, 0.0, 0.0, 0.0, 0.0, 0.0, 0.0, 0.0, 0.0, 0.0, 0.0, 0.0, 0.0, 0.0, 0.0, 0.0, 0.0, 0.0, 0.0, 0.0, 0.0, 0.0, 0.0, 0.0, 0.0, 0.0, 0.0, 0.0, 0.0, 0.0, 0.0, 0.0, 0.0, 0.0, 0.0, 0.0, 0.0, 0.0, 0.0, 0.0, 0.0, 0.0, 0.0, 0.0, 0.0, 0.0, 0.0, 0.0, 0.0, 0.0, 0.0, 0.0, 0.0, 0.0, 0.0, 0.0, 0.0, 0.0, 0.0, 0.0, 0.0, 0.0, 0.0, 0.0, 0.0, 0.0, 0.0, 0.0, 0.0, 0.0, 0.0, 0.0, 0.0, 0.0, 0.0, 0.0, 0.0, 0.0, 0.0, 0.0, 0.0, 0.0, 0.0, 0.0, 0.0, 0.0, 0.0, 0.0, 0.0, 0.0, 0.0, 0.0, 0.0, 0.0, 0.0, 0.0, 0.0, 0.0, 0.0, 0.0, 0.0, 0.0, 0.0, 0.0, 0.0, 0.0, 0.0, 0.0, 0.0, 0.0, 0.0, 0.0, 0.0, 0.0, 0.0, 0.0, 0.0, 0.0, 0.0, 0.0, 0.0, 0.0, 0.0, 0.0, 0.0, 0.0, 0.0, 0.0, 0.0, 0.0, 0.0, 0.0, 0.0, 0.0, 0.0, 0.0, 0.0, 0.0, 0.0, 0.0, 0.0, 0.0, 0.0, 0.0, 0.0, 0.0, 0.0, 0.0, 0.0, 0.0, 0.0, 0.0, 0.0, 0.0, 0.0, 0.0, 0.0, 0.0, 0.0, 0.0, 0.0, 0.0, 0.0, 0.0, 0.0, 0.0, 0.0, 0.0, 0.0, 0.0, 0.0, 0.0, 0.0, 0.0, 0.0, 0.0, 0.0, 0.0, 0.0, 0.0, 0.0, 0.0, 0.0, 0.0, 0.0, 0.0, 0.0, 0.0, 0.0, 0.0, 0.0, 0.0, 0.0, 0.0, 0.0, 0.0, 0.0, 0.0, 0.0, 0.0, 0.0, 0.0, 0.0, 0.0, 0.0, 0.0, 0.0, 0.0, 0.0, 0.0, 0.0, 0.0, 0.0, 0.0, 0.0, 0.0, 0.0, 0.0, 0.0, 0.0, 0.0, 0.0, 0.0, 0.0, 0.0, 0.0, 0.0, 0.0, 0.0, 0.0, 0.0, 0.0, 0.0, 0.0, 0.0, 0.0, 0.0, 0.0, 0.0, 0.0, 0.0, 0.0, 0.0, 0.0, 0.0, 0.0, 0.0, 0.0, 0.0, 0.0, 0.0, 0.0, 0.0, 0.0, 0.0, 0.0, 0.0, 0.0, 0.0, 0.0, 0.0, 0.0, 0.0, 0.0, 0.0, 0.0, 0.0, 0.0, 0.0, 0.0, 0.0, 0.0, 0.0, 0.0, 0.0, 0.0, 0.0, 0.0, 0.0, 0.0, 0.0, 0.0, 0.0, 0.0, 0.0, 0.0, 0.0, 0.0, 0.0, 0.0, 0.0, 0.0, 0.0, 0.0, 0.0, 0.0, 0.0, 0.0, 0.0, 0.0, 0.0, 0.0, 0.0, 0.0, 0.0, 0.0, 0.0, 0.0, 0.0, 0.0, 0.0, 0.0, 0.0, 0.0, 0.0, 0.0, 0.0, 0.0, 0.0, 0.0, 0.0, 0.0, 0.0, 0.0, 0.0, 0.0, 0.0, 0.0, 0.0, 0.0, 0.0, 0.0, 0.0, 0.0, 0.0, 0.0, 0.0, 0.0, 0.0, 0.0, 0.0, 0.0, 0.0, 0.0, 0.0, 0.0, 0.0, 0.0, 0.0, 0.0, 0.0, 0.0, 0.0, 0.0, 0.0, 0.0, 0.0, 0.0, 0.0, 0.0, 0.0, 0.0, 0.0, 0.0, 0.0, 0.0, 0.0, 0.0, 0.0, 0.0, 0.0, 0.0, 0.0, 0.0, 0.0, 0.0, 0.0, 0.0, 0.0, 0.0, 0.0, 0.0, 0.0, 0.0, 0.0, 0.0, 0.0, 0.0, 0.0, 0.0, 0.0, 0.0, 0.0, 0.0, 0.0, 0.0, 0.0, 0.0, 0.0, 0.0, 0.0, 0.0, 0.0, 0.0, 0.0, 0.0, 0.0, 0.0, 0.0, 0.0, 0.0, 0.0, 0.0, 0.0, 0.0, 0.0, 0.0, 0.0, 0.0, 0.0, 0.0, 0.0, 0.0, 0.0, 0.0, 0.0, 0.0, 0.0, 0.0, 0.0, 0.0, 0.0, 0.0, 0.0, 0.0, 0.0, 0.0, 0.0, 0.0, 0.0, 0.0, 0.0, 0.0, 0.0, 0.0, 0.0, 0.0, 0.0, 0.0, 0.0, 0.0, 0.0, 0.0, 0.0, 0.0, 0.0, 0.0, 0.0, 0.0, 0.0, 0.0, 0.0, 0.0, 0.0, 0.0, 0.0, 0.0, 0.0, 0.0, 0.0, 0.0, 0.0, 0.0, 0.0, 0.0, 0.0, 0.0, 0.0, 0.0, 0.0, 0.0, 0.0, 0.0, 0.0, 0.0, 0.0, 0.0, 0.0, 0.0, 0.0, 0.0, 0.0, 0.0, 0.0, 0.0, 0.0, 0.0, 0.0, 0.0, 0.0, 0.0, 0.0, 0.0, 0.0, 0.0, 0.0, 0.0, 0.0, 0.0, 0.0, 0.0, 0.0, 0.0, 0.0, 0.0, 0.0, 0.0, 0.0, 0.0, 0.0, 0.0, 0.0, 0.0, 0.0, 0.0, 0.0, 0.0, 0.0, 0.0, 0.0, 0.0, 0.0, 0.0, 0.0, 0.0, 0.0, 0.0, 0.0, 0.0, 0.0, 0.0, 0.0, 0.0, 0.0, 0.0, 0.0, 0.0, 0.0, 0.0, 0.0, 0.0, 0.0, 0.0, 0.0, 0.0, 0.0, 0.0, 0.0, 0.0, 0.0, 0.0, 0.0, 0.0, 0.0, 0.0, 0.0, 0.0, 0.0, 0.0, 0.0, 0.0, 0.0, 0.0, 0.0, 0.0, 0.0, 0.0, 0.0, 0.0, 0.0, 0.0, 0.0, 0.0, 0.0, 0.0, 0.0, 0.0, 0.0, 0.0, 0.0, 0.0, 0.0, 0.0, 0.0, 0.0, 0.0, 0.0, 0.0, 0.0, 0.0, 0.0, 0.0, 0.0, 0.0, 0.0, 0.0, 0.0, 0.0, 0.0, 0.0, 0.0, 0.0, 0.0, 0.0, 0.0, 0.0, 0.0, 0.0, 0.0, 0.0, 0.0, 0.0, 0.0, 0.0, 0.0, 0.0, 0.0, 0.0, 0.0, 0.0, 0.0, 0.0, 0.0, 0.0, 0.0, 0.0, 0.0, 0.0, 0.0, 0.0, 0.0, 0.0, 0.0, 0.0, 0.0, 0.0, 0.0, 0.0, 0.0, 0.0, 0.0, 0.0, 0.0, 0.0, 0.0, 0.0, 0.0, 0.0, 0.0, 0.0, 0.0, 0.0, 0.0, 0.0, 0.0, 0.0, 0.0, 0.0, 0.0, 0.0, 0.0, 0.0, 0.0, 0.0, 0.0, 0.0, 0.0, 0.0, 0.0, 0.0, 0.0, 0.0, 0.0, 0.0, 0.0, 0.0, 0.0, 0.0, 0.0, 0.0, 0.0, 0.0, 0.0, 0.0, 0.0, 0.0, 0.0, 0.0, 0.0, 0.0, 0.0, 0.0, 0.0, 0.0, 0.0, 0.0, 0.0, 0.0, 0.0, 0.0, 0.0, 0.0, 0.0, 0.0, 0.0, 0.0, 0.0, 0.0, 0.0, 0.0, 0.0, 0.0, 0.0, 0.0, 0.0, 0.0, 0.0, 0.0, 0.0, 0.0, 0.0, 0.0, 0.0, 0.0, 0.0, 0.0, 0.0, 0.0, 0.0, 0.0, 0.0, 0.0, 0.0, 0.0, 0.0, 0.0, 0.0, 0.0, 0.0, 0.0, 0.0, 0.0, 0.0, 0.0, 0.0, 0.0, 0.0, 0.0, 0.0, 0.0, 0.0, 0.0, 0.0, 0.0, 0.0, 0.0, 0.0, 0.0, 0.0, 0.0, 0.0, 0.0, 0.0, 0.0, 0.0, 0.0, 0.0, 0.0, 0.0, 0.0, 0.0, 0.0, 0.0, 0.0, 0.0, 0.0, 0.0, 0.0, 0.0, 0.0, 0.0, 0.0, 0.0, 0.0, 0.0, 0.0, 0.0, 0.0, 0.0, 0.0, 0.0, 0.0, 0.0, 0.0, 0.0, 0.0, 0.0, 0.0, 0.0, 0.0, 0.0, 0.0, 0.0, 0.0, 0.0, 0.0, 0.0, 0.0, 0.0, 0.0, 0.0, 0.0, 0.0, 0.0, 0.0, 0.0, 0.0, 0.0, 0.0, 0.0, 0.0, 0.0, 0.0, 0.0, 0.0, 0.0, 0.0, 0.0, 0.0, 0.0, 0.0, 0.0, 0.0, 0.0, 0.0, 0.0, 0.0, 0.0, 0.0, 0.0, 0.0, 0.0, 0.0, 0.0, 0.0, 0.0, 0.0, 0.0, 0.0, 0.0, 0.0, 0.0, 0.0, 0.0, 0.0, 0.0, 0.0, 0.0, 0.0, 0.0, 0.0, 0.0, 0.0, 0.0, 0.0, 0.0, 0.0, 0.0, 0.0, 0.0, 0.0, 0.0, 0.0, 0.0, 0.0, 0.0, 0.0, 0.0, 0.0, 0.0, 0.0, 0.0, 0.0, 0.0, 0.0, 0.0, 0.0, 0.0, 0.0, 0.0, 0.0, 0.0, 0.0, 0.0, 0.0, 0.0, 0.0, 0.0, 0.0, 0.0, 0.0, 0.0, 0.0, 0.0, 0.0, 0.0, 0.0, 0.0, 0.0, 0.0, 0.0, 0.0, 0.0, 0.0, 0.0, 0.0, 0.0, 0.0, 0.0, 0.0, 0.0, 0.0, 0.0, 0.0, 0.0, 0.0, 0.0, 0.0, 0.0, 0.0, 0.0, 0.0, 0.0, 0.0, 0.0, 0.0, 0.0, 0.0, 0.0, 0.0, 0.0, 0.0, 0.0, 0.0, 0.0, 0.0, 0.0, 0.0, 0.0, 0.0, 0.0, 0.0, 0.0, 0.0, 0.0, 0.0, 0.0, 0.0, 0.0, 0.0, 0.0, 0.0, 0.0, 0.0, 0.0, 0.0, 0.0, 0.0, 0.0, 0.0, 0.0, 0.0, 0.0, 0.0, 0.0, 0.0, 0.0, 0.0, 0.0, 0.0, 0.0, 0.0, 0.0, 0.0, 0.0, 0.0, 0.0, 0.0, 0.0, 0.0, 0.0, 0.0, 0.0, 0.0, 0.0, 0.0, 0.0, 0.0, 0.0, 0.0, 0.0, 0.0, 0.0, 0.0, 0.0, 0.0, 0.0, 0.0, 0.0, 0.0, 0.0, 0.0, 0.0, 0.0, 0.0, 0.0, 0.0, 0.0, 0.0, 0.0, 0.0, 0.0, 0.0, 0.0, 0.0, 0.0, 0.0, 0.0, 0.0, 0.0, 0.0, 0.0, 0.0, 0.0, 0.0, 0.0, 0.0, 0.0, 0.0, 0.0, 0.0, 0.0, 0.0, 0.0, 0.0, 0.0, 0.0, 0.0, 0.0, 0.0, 0.0, 0.0, 0.0, 0.0, 0.0, 0.0, 0.0, 0.0, 0.0, 0.0, 0.0, 0.0, 0.0, 0.0, 0.0, 0.0, 0.0, 0.0, 0.0, 0.0, 0.0, 0.0, 0.0, 0.0, 0.0, 0.0, 0.0, 0.0, 0.0, 0.0, 0.0, 0.0, 0.0, 0.0, 0.0, 0.0, 0.0, 0.0, 0.0, 0.0, 0.0, 0.0, 0.0, 0.0, 0.0, 0.0, 0.0, 0.0, 0.0, 0.0, 0.0, 0.0, 0.0, 0.0, 0.0, 0.0, 0.0, 0.0, 0.0, 0.0, 0.0, 0.0, 0.0, 0.0, 0.0, 0.0, 0.0, 0.0, 0.0, 0.0, 0.0, 0.0, 0.0, 0.0, 0.0, 0.0, 0.0, 0.0, 0.0, 0.0, 0.0, 0.0, 0.0, 0.0, 0.0, 0.0, 0.0, 0.0, 0.0, 0.0, 0.0, 0.0, 0.0, 0.0, 0.0, 0.0, 0.0, 0.0, 0.0, 0.0, 0.0, 0.0, 0.0, 0.0, 0.0, 0.0, 0.0, 0.0, 0.0, 0.0, 0.0, 0.0, 0.0, 0.0, 0.0, 0.0, 0.0, 0.0, 0.0, 0.0, 0.0, 0.0, 0.0, 0.0, 0.0, 0.0, 0.0, 0.0, 0.0, 0.0, 0.0, 0.0, 0.0, 0.0, 0.0, 0.0, 0.0, 0.0, 0.0, 0.0, 0.0, 0.0, 0.0, 0.0, 0.0, 0.0, 0.0, 0.0, 0.0, 0.0, 0.0, 0.0, 0.0, 0.0, 0.0, 0.0, 0.0, 0.0, 0.0, 0.0, 0.0, 0.0, 0.0, 0.0, 0.0, 0.0, 0.0, 0.0, 0.0, 0.0, 0.0001819, 0.4786, 0.0001819, 0.000182, 0.5982, 0.0001819, 0.5982, 0.4786, 0.479, 0.5458, 0.8617, 0.5458, 0.8426, 0.5804, 0.4981, 0.5804, 0.4311, 0.479, 0.9095, 0.479, 0.8617, 0.5458, 0.479, 0.5458, 0.9095, 0.6821, 0.4311, 0.6821, 0.479, 0.6153, 0.8617, 0.6153, 0.5982, 0.9998, 0.0001819, 0.9998, 0.05998, 0.9434, 0.5384, 0.9434, 0.0001819, 0.8238, 0.5982, 0.8238, 0.5384, 0.8802, 0.05998, 0.8802, 0.0001819, 0.479, 0.4308, 0.479, 0.4308, 0.8234, 0.0001819, 0.8234, 0.8617, 0.6153, 0.479, 0.6153, 0.4981, 0.5807, 0.8426, 0.5807, 0.5384, 0.9434, 0.05998, 0.9434, 0.0839, 0.912, 0.5145, 0.912, 0.05998, 0.8802, 0.5384, 0.8802, 0.5145, 0.9116, 0.0839, 0.9116, 0.0, 0.0, 0.0, 0.0, 0.0, 0.0, 0.0, 0.0])
me_cube_006.materials.append(mat_material_001)
me_cube_006.materials.append(mat_material_004)
me_cube_006.materials.append(mat_ground)
me_cube_006.materials.append(mat_material_005)
me_cube_006.materials.append(mat_material_002)
me_cube_006.materials.append(mat_material_006)
me_cube_006.use_remesh_preserve_volume = False
me_cube_006.use_remesh_preserve_attributes = False
me_cube_006.use_mirror_vertex_groups = False
me_cube_006.update()

# ---- objects
ob_plane = bpy.data.objects.new('Plane', me_plane)
ob_rotationcontrol_001 = bpy.data.objects.new('RotationControl.001', None)
ob_cameratarget = bpy.data.objects.new('CameraTarget', None)
ob_camera = bpy.data.objects.new('Camera', cam_camera)
ob_lamp_001 = bpy.data.objects.new('Lamp.001', light_lamp_004)
ob_lamp = bpy.data.objects.new('Lamp', light_lamp_003)
ob_cube_000 = bpy.data.objects.new('Cube.000', me_cube_006)

# ---- transforms, parenting, visibility, modifiers, constraints
ob_plane.location = (0.0, 0.0, 0.0)
ob_plane.lineart.crease_threshold = 0.0
ob_rotationcontrol_001.location = (0.0, 0.0, 0.0)
ob_rotationcontrol_001.rotation_euler = (0.0, 0.0, -1.571)
ob_rotationcontrol_001.empty_image_offset = (0.0, 0.0)
ob_rotationcontrol_001.lineart.crease_threshold = 0.0
ob_cameratarget.parent = ob_rotationcontrol_001
ob_cameratarget.location = (0.0, 0.0, 2.451)
ob_cameratarget.empty_image_offset = (0.0, 0.0)
ob_cameratarget.lineart.crease_threshold = 0.0
ob_camera.parent = ob_cameratarget
ob_camera.location = (4.0, 4.0, 3.268)
ob_camera.rotation_euler = (1.109, 0.01082, 0.8149)
ob_camera.lock_rotations_4d = False
ob_camera.empty_display_type = 'ARROWS'
ob_camera.color = (0.0, 0.0, 0.0, 0.0)
ob_camera.display_type = 'WIRE'
ob_camera.lineart.crease_threshold = 0.0
_c = ob_camera.constraints.new('TRACK_TO'); _c.name = 'TrackTo'
_c.target = ob_cameratarget
ob_lamp_001.parent = ob_rotationcontrol_001
ob_lamp_001.location = (-1.0, 2.0, 2.0)
ob_lamp_001.lock_rotations_4d = False
ob_lamp_001.empty_display_type = 'ARROWS'
ob_lamp_001.color = (0.0, 0.0, 0.0, 0.0)
ob_lamp_001.lineart.crease_threshold = 0.0
_c = ob_lamp_001.constraints.new('TRACK_TO'); _c.name = 'TrackTo'
_c.target = ob_rotationcontrol_001
ob_lamp.parent = ob_rotationcontrol_001
ob_lamp.location = (-1.0, 2.0, 0.8)
ob_lamp.lock_rotations_4d = False
ob_lamp.empty_display_type = 'ARROWS'
ob_lamp.color = (0.0, 0.0, 0.0, 0.0)
ob_lamp.lineart.crease_threshold = 0.0
_c = ob_lamp.constraints.new('TRACK_TO'); _c.name = 'TrackTo'
_c.target = ob_rotationcontrol_001
ob_cube_000.location = (0.0, 0.0, 0.0)
ob_cube_000.scale = (0.04003, 0.03997, 0.281)
ob_cube_000.lineart.crease_threshold = 0.0

# ---- collection membership
col_collection_1.objects.link(ob_plane)
col_collection_1.objects.link(ob_rotationcontrol_001)
col_collection_1.objects.link(ob_cameratarget)
col_collection_1.objects.link(ob_camera)
col_collection_1.objects.link(ob_lamp_001)
col_collection_1.objects.link(ob_lamp)
col_collection_1.objects.link(ob_cube_000)

# ---- scene / render settings (as saved in the file)
scene.camera = ob_camera
scene.frame_start = 1; scene.frame_end = 1; scene.frame_set(1)
scene.render.engine = 'BLENDER_EEVEE_NEXT'
scene.render.image_settings.compression = 90
scene.render.resolution_x = 256
scene.render.resolution_y = 512
scene.render.dither_intensity = 0.0
scene.render.film_transparent = True
scene.render.bake_margin = 2
scene.render.bake_bias = 0.0
scene.cycles.use_denoising = False
scene.cycles.samples = 10
scene.cycles.sampling_pattern = 'TABULATED_SOBOL'
scene.cycles.light_sampling_threshold = 0.0
scene.cycles.use_adaptive_sampling = False
scene.cycles.use_light_tree = False
scene.cycles.blur_glossy = 0.0
scene.cycles.volume_bounces = 1
scene.cycles.pixel_filter_type = 'GAUSSIAN'
scene.cycles.sample_clamp_indirect = 0.0
scene.view_settings.view_transform = 'Standard'
bpy.context.view_layer.update()
